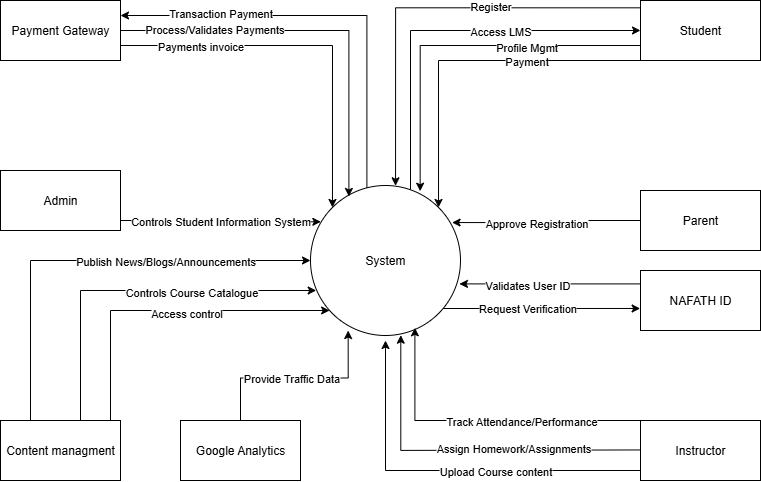

The diagram above was exported from draw.io. Its source (the exported page's mxGraphModel, read from the mxfile embedded in the PNG):
<mxGraphModel dx="1213" dy="828" grid="1" gridSize="10" guides="1" tooltips="1" connect="1" arrows="1" fold="1" page="1" pageScale="1" pageWidth="850" pageHeight="1100" math="0" shadow="0">
  <root>
    <mxCell id="0" />
    <mxCell id="1" parent="0" />
    <mxCell id="ku_pCsjW3yJQrJpXw9iW-22" style="edgeStyle=orthogonalEdgeStyle;rounded=0;orthogonalLoop=1;jettySize=auto;html=1;exitX=1;exitY=0.75;exitDx=0;exitDy=0;entryX=0;entryY=0;entryDx=0;entryDy=0;" parent="1" source="ku_pCsjW3yJQrJpXw9iW-1" target="ku_pCsjW3yJQrJpXw9iW-6" edge="1">
      <mxGeometry relative="1" as="geometry" />
    </mxCell>
    <mxCell id="ku_pCsjW3yJQrJpXw9iW-23" value="Payments invoice" style="edgeLabel;html=1;align=center;verticalAlign=middle;resizable=0;points=[];" parent="ku_pCsjW3yJQrJpXw9iW-22" vertex="1" connectable="0">
      <mxGeometry x="-0.5788" relative="1" as="geometry">
        <mxPoint as="offset" />
      </mxGeometry>
    </mxCell>
    <mxCell id="ku_pCsjW3yJQrJpXw9iW-1" value="Payment Gateway" style="rounded=0;whiteSpace=wrap;html=1;" parent="1" vertex="1">
      <mxGeometry x="40" y="100" width="120" height="60" as="geometry" />
    </mxCell>
    <mxCell id="ku_pCsjW3yJQrJpXw9iW-13" style="edgeStyle=orthogonalEdgeStyle;rounded=0;orthogonalLoop=1;jettySize=auto;html=1;exitX=0;exitY=0.75;exitDx=0;exitDy=0;entryX=0.731;entryY=0.038;entryDx=0;entryDy=0;entryPerimeter=0;" parent="1" source="ku_pCsjW3yJQrJpXw9iW-2" target="ku_pCsjW3yJQrJpXw9iW-6" edge="1">
      <mxGeometry relative="1" as="geometry" />
    </mxCell>
    <mxCell id="ku_pCsjW3yJQrJpXw9iW-14" value="Profile Mgmt" style="edgeLabel;html=1;align=center;verticalAlign=middle;resizable=0;points=[];" parent="ku_pCsjW3yJQrJpXw9iW-13" vertex="1" connectable="0">
      <mxGeometry x="-0.3699" y="1" relative="1" as="geometry">
        <mxPoint as="offset" />
      </mxGeometry>
    </mxCell>
    <mxCell id="ku_pCsjW3yJQrJpXw9iW-2" value="Student" style="rounded=0;whiteSpace=wrap;html=1;" parent="1" vertex="1">
      <mxGeometry x="680" y="100" width="120" height="60" as="geometry" />
    </mxCell>
    <mxCell id="ku_pCsjW3yJQrJpXw9iW-3" value="Admin" style="rounded=0;whiteSpace=wrap;html=1;" parent="1" vertex="1">
      <mxGeometry x="40" y="270" width="120" height="60" as="geometry" />
    </mxCell>
    <mxCell id="ku_pCsjW3yJQrJpXw9iW-4" value="Parent" style="rounded=0;whiteSpace=wrap;html=1;" parent="1" vertex="1">
      <mxGeometry x="680" y="290" width="120" height="60" as="geometry" />
    </mxCell>
    <mxCell id="ku_pCsjW3yJQrJpXw9iW-26" style="edgeStyle=orthogonalEdgeStyle;rounded=0;orthogonalLoop=1;jettySize=auto;html=1;exitX=0;exitY=0.75;exitDx=0;exitDy=0;entryX=0.5;entryY=1;entryDx=0;entryDy=0;" parent="1" edge="1">
      <mxGeometry relative="1" as="geometry">
        <mxPoint x="680" y="570" as="sourcePoint" />
        <mxPoint x="425" y="440" as="targetPoint" />
        <Array as="points">
          <mxPoint x="425" y="570" />
        </Array>
      </mxGeometry>
    </mxCell>
    <mxCell id="ku_pCsjW3yJQrJpXw9iW-27" value=" Upload Course content" style="edgeLabel;html=1;align=center;verticalAlign=middle;resizable=0;points=[];" parent="ku_pCsjW3yJQrJpXw9iW-26" vertex="1" connectable="0">
      <mxGeometry x="-0.1045" y="-2" relative="1" as="geometry">
        <mxPoint x="26" y="2" as="offset" />
      </mxGeometry>
    </mxCell>
    <mxCell id="ku_pCsjW3yJQrJpXw9iW-5" value="Instructor" style="rounded=0;whiteSpace=wrap;html=1;" parent="1" vertex="1">
      <mxGeometry x="680" y="520" width="120" height="60" as="geometry" />
    </mxCell>
    <mxCell id="ku_pCsjW3yJQrJpXw9iW-10" style="edgeStyle=orthogonalEdgeStyle;rounded=0;orthogonalLoop=1;jettySize=auto;html=1;entryX=0;entryY=0.5;entryDx=0;entryDy=0;" parent="1" source="ku_pCsjW3yJQrJpXw9iW-6" target="ku_pCsjW3yJQrJpXw9iW-2" edge="1">
      <mxGeometry relative="1" as="geometry">
        <Array as="points">
          <mxPoint x="450" y="130" />
        </Array>
      </mxGeometry>
    </mxCell>
    <mxCell id="ku_pCsjW3yJQrJpXw9iW-11" value="Access LMS" style="edgeLabel;html=1;align=center;verticalAlign=middle;resizable=0;points=[];" parent="ku_pCsjW3yJQrJpXw9iW-10" vertex="1" connectable="0">
      <mxGeometry x="0.1666" y="-1" relative="1" as="geometry">
        <mxPoint x="22" y="-1" as="offset" />
      </mxGeometry>
    </mxCell>
    <mxCell id="ku_pCsjW3yJQrJpXw9iW-24" style="edgeStyle=orthogonalEdgeStyle;rounded=0;orthogonalLoop=1;jettySize=auto;html=1;exitX=0.376;exitY=0.016;exitDx=0;exitDy=0;entryX=1;entryY=0.25;entryDx=0;entryDy=0;exitPerimeter=0;" parent="1" source="ku_pCsjW3yJQrJpXw9iW-6" target="ku_pCsjW3yJQrJpXw9iW-1" edge="1">
      <mxGeometry relative="1" as="geometry">
        <Array as="points">
          <mxPoint x="406" y="115" />
        </Array>
      </mxGeometry>
    </mxCell>
    <mxCell id="ku_pCsjW3yJQrJpXw9iW-25" value="Transaction Payment" style="edgeLabel;html=1;align=center;verticalAlign=middle;resizable=0;points=[];" parent="ku_pCsjW3yJQrJpXw9iW-24" vertex="1" connectable="0">
      <mxGeometry x="0.5231" y="-3" relative="1" as="geometry">
        <mxPoint as="offset" />
      </mxGeometry>
    </mxCell>
    <mxCell id="ku_pCsjW3yJQrJpXw9iW-36" style="edgeStyle=orthogonalEdgeStyle;rounded=0;orthogonalLoop=1;jettySize=auto;html=1;exitX=0.869;exitY=0.802;exitDx=0;exitDy=0;entryX=-0.003;entryY=0.633;entryDx=0;entryDy=0;exitPerimeter=0;entryPerimeter=0;" parent="1" source="ku_pCsjW3yJQrJpXw9iW-6" target="ku_pCsjW3yJQrJpXw9iW-34" edge="1">
      <mxGeometry relative="1" as="geometry">
        <Array as="points">
          <mxPoint x="480" y="408" />
        </Array>
      </mxGeometry>
    </mxCell>
    <mxCell id="ku_pCsjW3yJQrJpXw9iW-37" value=" Request Verification" style="edgeLabel;html=1;align=center;verticalAlign=middle;resizable=0;points=[];" parent="ku_pCsjW3yJQrJpXw9iW-36" vertex="1" connectable="0">
      <mxGeometry x="-0.1222" relative="1" as="geometry">
        <mxPoint as="offset" />
      </mxGeometry>
    </mxCell>
    <mxCell id="ku_pCsjW3yJQrJpXw9iW-6" value="System" style="ellipse;whiteSpace=wrap;html=1;aspect=fixed;" parent="1" vertex="1">
      <mxGeometry x="350" y="285" width="150" height="150" as="geometry" />
    </mxCell>
    <mxCell id="ku_pCsjW3yJQrJpXw9iW-39" style="edgeStyle=orthogonalEdgeStyle;rounded=0;orthogonalLoop=1;jettySize=auto;html=1;exitX=0.25;exitY=0;exitDx=0;exitDy=0;entryX=0;entryY=0.5;entryDx=0;entryDy=0;" parent="1" source="ku_pCsjW3yJQrJpXw9iW-7" target="ku_pCsjW3yJQrJpXw9iW-6" edge="1">
      <mxGeometry relative="1" as="geometry" />
    </mxCell>
    <mxCell id="ku_pCsjW3yJQrJpXw9iW-40" value="Publish News/Blogs/Announcements" style="edgeLabel;html=1;align=center;verticalAlign=middle;resizable=0;points=[];" parent="ku_pCsjW3yJQrJpXw9iW-39" vertex="1" connectable="0">
      <mxGeometry x="0.1717" y="-2" relative="1" as="geometry">
        <mxPoint x="36" y="-2" as="offset" />
      </mxGeometry>
    </mxCell>
    <mxCell id="ku_pCsjW3yJQrJpXw9iW-7" value="Content managment" style="rounded=0;whiteSpace=wrap;html=1;" parent="1" vertex="1">
      <mxGeometry x="40" y="520" width="120" height="60" as="geometry" />
    </mxCell>
    <mxCell id="ku_pCsjW3yJQrJpXw9iW-8" style="edgeStyle=orthogonalEdgeStyle;rounded=0;orthogonalLoop=1;jettySize=auto;html=1;exitX=-0.003;exitY=0.122;exitDx=0;exitDy=0;entryX=0.567;entryY=0.002;entryDx=0;entryDy=0;exitPerimeter=0;entryPerimeter=0;" parent="1" source="ku_pCsjW3yJQrJpXw9iW-2" target="ku_pCsjW3yJQrJpXw9iW-6" edge="1">
      <mxGeometry relative="1" as="geometry">
        <mxPoint x="420" y="270" as="targetPoint" />
      </mxGeometry>
    </mxCell>
    <mxCell id="ku_pCsjW3yJQrJpXw9iW-9" value="Register" style="edgeLabel;html=1;align=center;verticalAlign=middle;resizable=0;points=[];" parent="ku_pCsjW3yJQrJpXw9iW-8" vertex="1" connectable="0">
      <mxGeometry x="-0.2887" y="-2" relative="1" as="geometry">
        <mxPoint as="offset" />
      </mxGeometry>
    </mxCell>
    <mxCell id="ku_pCsjW3yJQrJpXw9iW-16" style="edgeStyle=orthogonalEdgeStyle;rounded=0;orthogonalLoop=1;jettySize=auto;html=1;exitX=0;exitY=1;exitDx=0;exitDy=0;entryX=1;entryY=0;entryDx=0;entryDy=0;" parent="1" source="ku_pCsjW3yJQrJpXw9iW-2" target="ku_pCsjW3yJQrJpXw9iW-6" edge="1">
      <mxGeometry relative="1" as="geometry">
        <mxPoint x="488" y="320" as="targetPoint" />
        <Array as="points">
          <mxPoint x="478" y="160" />
        </Array>
      </mxGeometry>
    </mxCell>
    <mxCell id="ku_pCsjW3yJQrJpXw9iW-17" value="Payment" style="edgeLabel;html=1;align=center;verticalAlign=middle;resizable=0;points=[];" parent="ku_pCsjW3yJQrJpXw9iW-16" vertex="1" connectable="0">
      <mxGeometry x="-0.3433" relative="1" as="geometry">
        <mxPoint as="offset" />
      </mxGeometry>
    </mxCell>
    <mxCell id="ku_pCsjW3yJQrJpXw9iW-18" style="edgeStyle=orthogonalEdgeStyle;rounded=0;orthogonalLoop=1;jettySize=auto;html=1;exitX=0;exitY=0.5;exitDx=0;exitDy=0;entryX=0.944;entryY=0.247;entryDx=0;entryDy=0;entryPerimeter=0;" parent="1" source="ku_pCsjW3yJQrJpXw9iW-4" target="ku_pCsjW3yJQrJpXw9iW-6" edge="1">
      <mxGeometry relative="1" as="geometry" />
    </mxCell>
    <mxCell id="ku_pCsjW3yJQrJpXw9iW-19" value="Approve Registration" style="edgeLabel;html=1;align=center;verticalAlign=middle;resizable=0;points=[];" parent="ku_pCsjW3yJQrJpXw9iW-18" vertex="1" connectable="0">
      <mxGeometry x="0.1227" relative="1" as="geometry">
        <mxPoint as="offset" />
      </mxGeometry>
    </mxCell>
    <mxCell id="ku_pCsjW3yJQrJpXw9iW-20" style="edgeStyle=orthogonalEdgeStyle;rounded=0;orthogonalLoop=1;jettySize=auto;html=1;exitX=1;exitY=0.5;exitDx=0;exitDy=0;entryX=0.256;entryY=0.073;entryDx=0;entryDy=0;entryPerimeter=0;" parent="1" source="ku_pCsjW3yJQrJpXw9iW-1" target="ku_pCsjW3yJQrJpXw9iW-6" edge="1">
      <mxGeometry relative="1" as="geometry" />
    </mxCell>
    <mxCell id="ku_pCsjW3yJQrJpXw9iW-21" value="Process/Validates Payments" style="edgeLabel;html=1;align=center;verticalAlign=middle;resizable=0;points=[];" parent="ku_pCsjW3yJQrJpXw9iW-20" vertex="1" connectable="0">
      <mxGeometry x="-0.5295" y="2" relative="1" as="geometry">
        <mxPoint as="offset" />
      </mxGeometry>
    </mxCell>
    <mxCell id="ku_pCsjW3yJQrJpXw9iW-28" style="edgeStyle=orthogonalEdgeStyle;rounded=0;orthogonalLoop=1;jettySize=auto;html=1;exitX=0;exitY=0.25;exitDx=0;exitDy=0;entryX=0.602;entryY=0.998;entryDx=0;entryDy=0;entryPerimeter=0;" parent="1" target="ku_pCsjW3yJQrJpXw9iW-6" edge="1">
      <mxGeometry relative="1" as="geometry">
        <mxPoint x="680" y="549.4499999999999" as="sourcePoint" />
        <mxPoint x="439.70000000000005" y="447.7999999999999" as="targetPoint" />
      </mxGeometry>
    </mxCell>
    <mxCell id="ku_pCsjW3yJQrJpXw9iW-29" value="Assign Homework/Assignments" style="edgeLabel;html=1;align=center;verticalAlign=middle;resizable=0;points=[];" parent="ku_pCsjW3yJQrJpXw9iW-28" vertex="1" connectable="0">
      <mxGeometry x="0.0801" y="-2" relative="1" as="geometry">
        <mxPoint x="65" as="offset" />
      </mxGeometry>
    </mxCell>
    <mxCell id="ku_pCsjW3yJQrJpXw9iW-30" style="edgeStyle=orthogonalEdgeStyle;rounded=0;orthogonalLoop=1;jettySize=auto;html=1;exitX=0;exitY=0;exitDx=0;exitDy=0;entryX=0.696;entryY=0.949;entryDx=0;entryDy=0;entryPerimeter=0;" parent="1" source="ku_pCsjW3yJQrJpXw9iW-5" target="ku_pCsjW3yJQrJpXw9iW-6" edge="1">
      <mxGeometry relative="1" as="geometry">
        <Array as="points">
          <mxPoint x="454" y="520" />
        </Array>
      </mxGeometry>
    </mxCell>
    <mxCell id="ku_pCsjW3yJQrJpXw9iW-31" value="Track Attendance/Performance" style="edgeLabel;html=1;align=center;verticalAlign=middle;resizable=0;points=[];" parent="ku_pCsjW3yJQrJpXw9iW-30" vertex="1" connectable="0">
      <mxGeometry x="0.1291" y="-1" relative="1" as="geometry">
        <mxPoint x="60" y="1" as="offset" />
      </mxGeometry>
    </mxCell>
    <mxCell id="ku_pCsjW3yJQrJpXw9iW-34" value="NAFATH ID" style="rounded=0;whiteSpace=wrap;html=1;" parent="1" vertex="1">
      <mxGeometry x="680" y="370" width="120" height="60" as="geometry" />
    </mxCell>
    <mxCell id="ku_pCsjW3yJQrJpXw9iW-35" style="edgeStyle=orthogonalEdgeStyle;rounded=0;orthogonalLoop=1;jettySize=auto;html=1;exitX=0;exitY=0.25;exitDx=0;exitDy=0;entryX=0.993;entryY=0.656;entryDx=0;entryDy=0;entryPerimeter=0;" parent="1" source="ku_pCsjW3yJQrJpXw9iW-34" target="ku_pCsjW3yJQrJpXw9iW-6" edge="1">
      <mxGeometry relative="1" as="geometry">
        <Array as="points">
          <mxPoint x="680" y="383" />
        </Array>
      </mxGeometry>
    </mxCell>
    <mxCell id="ku_pCsjW3yJQrJpXw9iW-38" value="Validates User ID" style="edgeLabel;html=1;align=center;verticalAlign=middle;resizable=0;points=[];" parent="ku_pCsjW3yJQrJpXw9iW-35" vertex="1" connectable="0">
      <mxGeometry x="0.2622" y="1" relative="1" as="geometry">
        <mxPoint as="offset" />
      </mxGeometry>
    </mxCell>
    <mxCell id="ku_pCsjW3yJQrJpXw9iW-41" style="edgeStyle=orthogonalEdgeStyle;rounded=0;orthogonalLoop=1;jettySize=auto;html=1;exitX=0.5;exitY=0;exitDx=0;exitDy=0;entryX=0.038;entryY=0.7;entryDx=0;entryDy=0;entryPerimeter=0;" parent="1" source="ku_pCsjW3yJQrJpXw9iW-7" target="ku_pCsjW3yJQrJpXw9iW-6" edge="1">
      <mxGeometry relative="1" as="geometry">
        <Array as="points">
          <mxPoint x="120" y="520" />
          <mxPoint x="120" y="390" />
        </Array>
      </mxGeometry>
    </mxCell>
    <mxCell id="ku_pCsjW3yJQrJpXw9iW-42" value="Controls Course Catalogue" style="edgeLabel;html=1;align=center;verticalAlign=middle;resizable=0;points=[];" parent="ku_pCsjW3yJQrJpXw9iW-41" vertex="1" connectable="0">
      <mxGeometry x="0.0722" y="-1" relative="1" as="geometry">
        <mxPoint x="53" as="offset" />
      </mxGeometry>
    </mxCell>
    <mxCell id="ku_pCsjW3yJQrJpXw9iW-43" style="edgeStyle=orthogonalEdgeStyle;rounded=0;orthogonalLoop=1;jettySize=auto;html=1;exitX=0.75;exitY=0;exitDx=0;exitDy=0;" parent="1" source="ku_pCsjW3yJQrJpXw9iW-7" target="ku_pCsjW3yJQrJpXw9iW-6" edge="1">
      <mxGeometry relative="1" as="geometry">
        <mxPoint x="366" y="410" as="targetPoint" />
        <Array as="points">
          <mxPoint x="150" y="520" />
          <mxPoint x="150" y="410" />
        </Array>
      </mxGeometry>
    </mxCell>
    <mxCell id="ku_pCsjW3yJQrJpXw9iW-44" value="Access control" style="edgeLabel;html=1;align=center;verticalAlign=middle;resizable=0;points=[];" parent="ku_pCsjW3yJQrJpXw9iW-43" vertex="1" connectable="0">
      <mxGeometry x="0.1733" y="-2" relative="1" as="geometry">
        <mxPoint as="offset" />
      </mxGeometry>
    </mxCell>
    <mxCell id="ku_pCsjW3yJQrJpXw9iW-45" style="edgeStyle=orthogonalEdgeStyle;rounded=0;orthogonalLoop=1;jettySize=auto;html=1;entryX=0.069;entryY=0.242;entryDx=0;entryDy=0;entryPerimeter=0;" parent="1" target="ku_pCsjW3yJQrJpXw9iW-6" edge="1">
      <mxGeometry relative="1" as="geometry">
        <Array as="points">
          <mxPoint x="160" y="320" />
          <mxPoint x="210" y="320" />
          <mxPoint x="210" y="321" />
        </Array>
        <mxPoint x="160" y="321" as="sourcePoint" />
      </mxGeometry>
    </mxCell>
    <mxCell id="ku_pCsjW3yJQrJpXw9iW-46" value="Controls Student Information System" style="edgeLabel;html=1;align=center;verticalAlign=middle;resizable=0;points=[];" parent="ku_pCsjW3yJQrJpXw9iW-45" vertex="1" connectable="0">
      <mxGeometry x="-0.0572" relative="1" as="geometry">
        <mxPoint x="6" y="-1" as="offset" />
      </mxGeometry>
    </mxCell>
    <mxCell id="BCqea2osfC-x2p90Y_-W-1" value="Google Analytics" style="rounded=0;whiteSpace=wrap;html=1;" vertex="1" parent="1">
      <mxGeometry x="220" y="520" width="120" height="60" as="geometry" />
    </mxCell>
    <mxCell id="BCqea2osfC-x2p90Y_-W-2" style="edgeStyle=orthogonalEdgeStyle;rounded=0;orthogonalLoop=1;jettySize=auto;html=1;exitX=0.5;exitY=0;exitDx=0;exitDy=0;entryX=0.251;entryY=0.967;entryDx=0;entryDy=0;entryPerimeter=0;" edge="1" parent="1" source="BCqea2osfC-x2p90Y_-W-1" target="ku_pCsjW3yJQrJpXw9iW-6">
      <mxGeometry relative="1" as="geometry" />
    </mxCell>
    <mxCell id="BCqea2osfC-x2p90Y_-W-3" value="Provide Traffic Data  " style="edgeLabel;html=1;align=center;verticalAlign=middle;resizable=0;points=[];" vertex="1" connectable="0" parent="BCqea2osfC-x2p90Y_-W-2">
      <mxGeometry x="-0.1112" y="1" relative="1" as="geometry">
        <mxPoint x="5" y="1" as="offset" />
      </mxGeometry>
    </mxCell>
  </root>
</mxGraphModel>